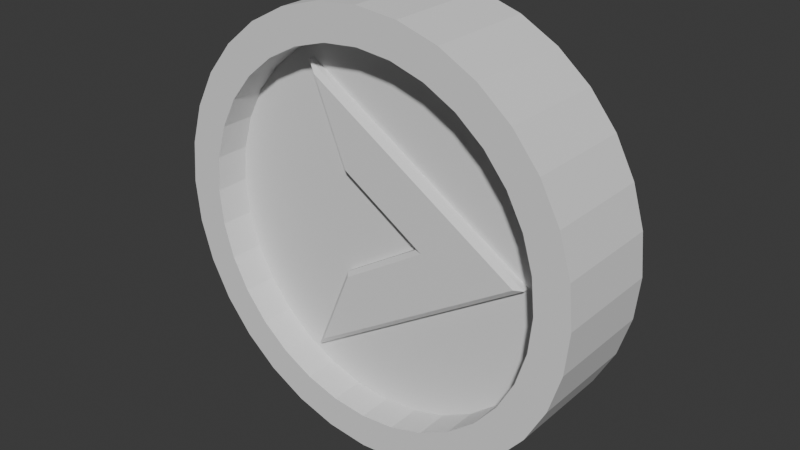 # Source: turnTarget.blend  (saved by Blender 4.4.30; exported with 4.5.12 LTS)
import bpy
from mathutils import Matrix  # noqa: F401  (used for matrix-valued properties, if any)

bpy.ops.wm.read_factory_settings(use_empty=True)
scene = bpy.context.scene
scene.name = 'Scene'

# ---- collections
col_collection = bpy.data.collections.new('Collection'); scene.collection.children.link(col_collection)

# ---- world
world_world = bpy.data.worlds.new('World'); scene.world = world_world
world_world.use_nodes = True; world_world.node_tree.nodes.clear()
_N = world_world.node_tree.nodes; _L = world_world.node_tree.links
n0 = _N.new('ShaderNodeOutputWorld'); n0.name = 'World Output'; n0.location = (300, 300)
n1 = _N.new('ShaderNodeBackground'); n1.name = 'Background'; n1.location = (10, 300)
n1.inputs[0].default_value = (0.05088, 0.05088, 0.05088, 1.0)
_L.new(n1.outputs[0], n0.inputs[0])
n0.is_active_output = True
world_world.color = (0.05088, 0.05088, 0.05088)
world_world.sun_shadow_jitter_overblur = 0.0

# ---- meshes
me_cylinder = bpy.data.meshes.new('Cylinder')
me_cylinder.from_pydata([(0.0, 0.8392, 0.255), (0.1637, 0.8231, 0.255), (0.3212, 0.7753, 0.255), (0.4662, 0.6978, 0.255), (0.5934, 0.5934, 0.255), (0.6978, 0.4662, 0.255), (0.7753, 0.3212, 0.255), (0.8231, 0.1637, 0.255), (0.8392, -3.256e-08, 0.255), (0.8231, -0.1637, 0.255), (0.7753, -0.3212, 0.255), (0.6978, -0.4662, 0.255), (0.5934, -0.5934, 0.255), (0.4662, -0.6978, 0.255), (0.3212, -0.7753, 0.255), (0.1637, -0.8231, 0.255), (0.0, -0.8392, 0.255), (-0.1637, -0.8231, 0.255), (-0.3212, -0.7753, 0.255), (-0.4662, -0.6978, 0.255), (-0.5934, -0.5934, 0.255), (-0.6978, -0.4662, 0.255), (-0.7753, -0.3212, 0.255), (-0.8231, -0.1637, 0.255), (0.7106, -6.692e-08, 0.01051), (-0.8392, -3.256e-08, 0.255), (-0.374, -0.6826, 0.01051), (-0.8231, 0.1637, 0.255), (-0.7753, 0.3212, 0.255), (-0.6978, 0.4662, 0.255), (-0.374, 0.6826, 0.01051), (-0.5934, 0.5934, 0.255), (-0.4662, 0.6978, 0.255), (-0.3212, 0.7753, 0.255), (-0.1637, 0.8231, 0.255), (0.0, 1.0, 0.0), (0.1951, 0.9808, 0.0), (0.3827, 0.9239, 0.0), (0.5556, 0.8315, 0.0), (0.7071, 0.7071, 0.0), (0.8315, 0.5556, 0.0), (0.9239, 0.3827, 0.0), (0.9808, 0.1951, 0.0), (1.0, -1.504e-09, 0.0), (0.9808, -0.1951, 0.0), (0.9239, -0.3827, 0.0), (0.8315, -0.5556, 0.0), (0.7071, -0.7071, 0.0), (0.5556, -0.8315, 0.0), (0.3827, -0.9239, 0.0), (0.1951, -0.9808, 0.0), (0.0, -1.0, 0.0), (-0.1951, -0.9808, 0.0), (-0.3827, -0.9239, 0.0), (-0.5556, -0.8315, 0.0), (-0.7071, -0.7071, 0.0), (-0.8315, -0.5556, 0.0), (-0.9239, -0.3827, 0.0), (-0.9808, -0.1951, 0.0), (-1.0, -1.504e-09, 0.0), (-0.9808, 0.1951, 0.0), (-0.9239, 0.3827, 0.0), (-0.8315, 0.5556, 0.0), (-0.7071, 0.7071, 0.0), (-0.5556, 0.8315, 0.0), (-0.3827, 0.9239, 0.0), (-0.1951, 0.9808, 0.0), (0.1951, 0.9808, 0.255), (0.0, 1.0, 0.255), (0.3827, 0.9239, 0.255), (0.5556, 0.8315, 0.255), (0.7071, 0.7071, 0.255), (0.8315, 0.5556, 0.255), (0.9239, 0.3827, 0.255), (0.9808, 0.1951, 0.255), (1.0, -3.256e-08, 0.255), (0.9808, -0.1951, 0.255), (0.9239, -0.3827, 0.255), (0.8315, -0.5556, 0.255), (0.7071, -0.7071, 0.255), (0.5556, -0.8315, 0.255), (0.3827, -0.9239, 0.255), (0.1951, -0.9808, 0.255), (0.0, -1.0, 0.255), (-0.1951, -0.9808, 0.255), (-0.3827, -0.9239, 0.255), (-0.5556, -0.8315, 0.255), (-0.7071, -0.7071, 0.255), (-0.8315, -0.5556, 0.255), (-0.9239, -0.3827, 0.255), (-0.9808, -0.1951, 0.255), (-1.0, -3.256e-08, 0.255), (-0.9808, 0.1951, 0.255), (-0.9239, 0.3827, 0.255), (-0.8315, 0.5556, 0.255), (-0.7071, 0.7071, 0.255), (-0.5556, 0.8315, 0.255), (-0.3827, 0.9239, 0.255), (-0.1951, 0.9808, 0.255), (0.1637, 0.8231, 0.09504), (-2.169e-09, 0.8392, 0.09504), (0.3212, 0.7753, 0.09504), (0.4662, 0.6978, 0.09504), (0.5934, 0.5934, 0.09504), (0.6978, 0.4662, 0.09504), (0.7753, 0.3212, 0.09504), (0.8231, 0.1637, 0.09504), (0.8392, -3.256e-08, 0.09504), (0.8231, -0.1637, 0.09504), (0.7753, -0.3212, 0.09504), (0.6978, -0.4662, 0.09504), (0.5934, -0.5934, 0.09504), (0.4662, -0.6978, 0.09504), (0.3212, -0.7753, 0.09504), (0.1637, -0.8231, 0.09504), (-2.169e-09, -0.8392, 0.09504), (-0.1637, -0.8231, 0.09504), (-0.3212, -0.7753, 0.09504), (-0.4662, -0.6978, 0.09504), (-0.5934, -0.5934, 0.09504), (-0.6978, -0.4662, 0.09504), (-0.7753, -0.3212, 0.09504), (-0.8231, -0.1637, 0.09504), (-0.8392, -3.256e-08, 0.09504), (-0.8231, 0.1637, 0.09504), (-0.7753, 0.3212, 0.09504), (-0.6978, 0.4662, 0.09504), (-0.5934, 0.5934, 0.09504), (-0.4662, 0.6978, 0.09504), (-0.3212, 0.7753, 0.09504), (-0.1637, 0.8231, 0.09504), (0.5587, 0.09557, 0.01051), (-0.189, -0.2392, 0.05498), (0.5587, -0.09557, 0.01051), (-0.189, 0.2392, 0.05498), (0.1911, -6.371e-08, 0.05498), (0.673, -1.952e-08, 0.1439), (0.7106, -2.681e-08, 0.1239), (-0.374, -0.6826, 0.1239), (-0.3312, -0.6321, 0.1439), (-0.3312, 0.6321, 0.1439), (-0.374, 0.6826, 0.1239), (0.5322, 0.08866, 0.1439), (0.5587, 0.09557, 0.1239), (-0.173, -0.2528, 0.1441), (-0.189, -0.2392, 0.1241), (0.5587, -0.09557, 0.1239), (0.5322, -0.08866, 0.1439), (-0.189, 0.2392, 0.1241), (-0.173, 0.2528, 0.1441), (0.2286, -4.374e-08, 0.1441), (0.1911, -4.762e-08, 0.1241)], [], [(35, 68, 67, 36), (36, 67, 69, 37), (37, 69, 70, 38), (38, 70, 71, 39), (39, 71, 72, 40), (40, 72, 73, 41), (41, 73, 74, 42), (42, 74, 75, 43), (43, 75, 76, 44), (44, 76, 77, 45), (45, 77, 78, 46), (46, 78, 79, 47), (47, 79, 80, 48), (48, 80, 81, 49), (49, 81, 82, 50), (50, 82, 83, 51), (51, 83, 84, 52), (52, 84, 85, 53), (53, 85, 86, 54), (54, 86, 87, 55), (55, 87, 88, 56), (56, 88, 89, 57), (57, 89, 90, 58), (58, 90, 91, 59), (59, 91, 92, 60), (60, 92, 93, 61), (61, 93, 94, 62), (62, 94, 95, 63), (63, 95, 96, 64), (64, 96, 97, 65), (9, 8, 107, 108), (65, 97, 98, 66), (66, 98, 68, 35), (150, 142, 140, 149), (135, 131, 24, 133), (139, 147, 150, 144), (145, 151, 135, 132), (131, 30, 141, 143), (148, 141, 30, 134), (0, 1, 67, 68), (1, 2, 69, 67), (2, 3, 70, 69), (3, 4, 71, 70), (4, 5, 72, 71), (5, 6, 73, 72), (6, 7, 74, 73), (7, 8, 75, 74), (8, 9, 76, 75), (9, 10, 77, 76), (10, 11, 78, 77), (11, 12, 79, 78), (12, 13, 80, 79), (13, 14, 81, 80), (14, 15, 82, 81), (15, 16, 83, 82), (16, 17, 84, 83), (17, 18, 85, 84), (18, 19, 86, 85), (19, 20, 87, 86), (20, 21, 88, 87), (21, 22, 89, 88), (22, 23, 90, 89), (23, 25, 91, 90), (25, 27, 92, 91), (27, 28, 93, 92), (28, 29, 94, 93), (29, 31, 95, 94), (31, 32, 96, 95), (32, 33, 97, 96), (33, 34, 98, 97), (34, 0, 68, 98), (99, 100, 130, 129, 128, 127, 126, 125, 124, 123, 122, 121, 120, 119, 118, 117, 116, 115, 114, 113, 112, 111, 110, 109, 108, 107, 106, 105, 104, 103, 102, 101), (23, 22, 121, 122), (10, 9, 108, 109), (25, 23, 122, 123), (11, 10, 109, 110), (27, 25, 123, 124), (12, 11, 110, 111), (28, 27, 124, 125), (13, 12, 111, 112), (29, 28, 125, 126), (14, 13, 112, 113), (1, 0, 100, 99), (31, 29, 126, 127), (15, 14, 113, 114), (2, 1, 99, 101), (32, 31, 127, 128), (16, 15, 114, 115), (3, 2, 101, 102), (33, 32, 128, 129), (17, 16, 115, 116), (4, 3, 102, 103), (34, 33, 129, 130), (18, 17, 116, 117), (5, 4, 103, 104), (0, 34, 130, 100), (19, 18, 117, 118), (6, 5, 104, 105), (20, 19, 118, 119), (7, 6, 105, 106), (21, 20, 119, 120), (8, 7, 106, 107), (22, 21, 120, 121), (147, 136, 142, 150), (133, 24, 137, 146), (134, 30, 131, 135), (26, 133, 146, 138), (132, 26, 138, 145), (132, 135, 133, 26), (135, 151, 148, 134), (143, 141, 140, 142), (145, 138, 139, 144), (147, 139, 138, 146), (149, 140, 141, 148), (137, 143, 142, 136), (151, 145, 144, 150), (136, 147, 146, 137), (150, 149, 148, 151), (24, 131, 143, 137)])
_uv = me_cylinder.uv_layers.new(name='UVMap')
_uv.uv.foreach_set('vector', [1.0, 0.75, 1.0, 1.0, 0.9688, 1.0, 0.9688, 0.75, 0.9688, 0.75, 0.9688, 1.0, 0.9375, 1.0, 0.9375, 0.75, 0.9375, 0.75, 0.9375, 1.0, 0.9062, 1.0, 0.9062, 0.75, 0.9062, 0.75, 0.9062, 1.0, 0.875, 1.0, 0.875, 0.75, 0.875, 0.75, 0.875, 1.0, 0.8438, 1.0, 0.8438, 0.75, 0.8438, 0.75, 0.8438, 1.0, 0.8125, 1.0, 0.8125, 0.75, 0.8125, 0.75, 0.8125, 1.0, 0.7812, 1.0, 0.7812, 0.75, 0.7812, 0.75, 0.7812, 1.0, 0.75, 1.0, 0.75, 0.75, 0.75, 0.75, 0.75, 1.0, 0.7188, 1.0, 0.7188, 0.75, 0.7188, 0.75, 0.7188, 1.0, 0.6875, 1.0, 0.6875, 0.75, 0.6875, 0.75, 0.6875, 1.0, 0.6562, 1.0, 0.6562, 0.75, 0.6562, 0.75, 0.6562, 1.0, 0.625, 1.0, 0.625, 0.75, 0.625, 0.75, 0.625, 1.0, 0.5938, 1.0, 0.5938, 0.75, 0.5938, 0.75, 0.5938, 1.0, 0.5625, 1.0, 0.5625, 0.75, 0.5625, 0.75, 0.5625, 1.0, 0.5312, 1.0, 0.5312, 0.75, 0.5312, 0.75, 0.5312, 1.0, 0.5, 1.0, 0.5, 0.75, 0.5, 0.75, 0.5, 1.0, 0.4688, 1.0, 0.4688, 0.75, 0.4688, 0.75, 0.4688, 1.0, 0.4375, 1.0, 0.4375, 0.75, 0.4375, 0.75, 0.4375, 1.0, 0.4062, 1.0, 0.4062, 0.75, 0.4062, 0.75, 0.4062, 1.0, 0.375, 1.0, 0.375, 0.75, 0.375, 0.75, 0.375, 1.0, 0.3438, 1.0, 0.3438, 0.75, 0.3438, 0.75, 0.3438, 1.0, 0.3125, 1.0, 0.3125, 0.75, 0.3125, 0.75, 0.3125, 1.0, 0.2812, 1.0, 0.2812, 0.75, 0.2812, 0.75, 0.2812, 1.0, 0.25, 1.0, 0.25, 0.75, 0.25, 0.75, 0.25, 1.0, 0.2188, 1.0, 0.2188, 0.75, 0.2188, 0.75, 0.2188, 1.0, 0.1875, 1.0, 0.1875, 0.75, 0.1875, 0.75, 0.1875, 1.0, 0.1562, 1.0, 0.1562, 0.75, 0.1562, 0.75, 0.1562, 1.0, 0.125, 1.0, 0.125, 0.75, 0.125, 0.75, 0.125, 1.0, 0.09375, 1.0, 0.09375, 0.75, 0.09375, 0.75, 0.09375, 1.0, 0.0625, 1.0, 0.0625, 0.75, 0.4475, 0.2107, 0.4514, 0.25, 0.4514, 0.25, 0.4475, 0.2107, 0.0625, 0.75, 0.0625, 1.0, 0.03125, 1.0, 0.03125, 0.75, 0.03125, 0.75, 0.03125, 1.0, 0.0, 1.0, 0.0, 0.75, 0.5925, 0.7819, 0.6225, 0.785, 0.6225, 0.993, 0.5925, 0.9901, 0.59, 0.465, 0.625, 0.465, 0.625, 0.5, 0.59, 0.5, 0.382, 0.7525, 0.59, 0.7525, 0.5931, 0.7825, 0.3849, 0.7825, 0.375, 0.7132, 0.59, 0.7132, 0.59, 0.465, 0.375, 0.465, 0.66, 0.5, 0.875, 0.5, 0.875, 0.7125, 0.66, 0.7125, 0.59, 0.05608, 0.625, 0.03747, 0.625, 0.25, 0.59, 0.25, 0.25, 0.4514, 0.2893, 0.4475, 0.2968, 0.4854, 0.25, 0.49, 0.2893, 0.4475, 0.3271, 0.4361, 0.3418, 0.4717, 0.2968, 0.4854, 0.3271, 0.4361, 0.3619, 0.4175, 0.3833, 0.4496, 0.3418, 0.4717, 0.3619, 0.4175, 0.3924, 0.3924, 0.4197, 0.4197, 0.3833, 0.4496, 0.3924, 0.3924, 0.4175, 0.3619, 0.4496, 0.3833, 0.4197, 0.4197, 0.4175, 0.3619, 0.4361, 0.3271, 0.4717, 0.3418, 0.4496, 0.3833, 0.4361, 0.3271, 0.4475, 0.2893, 0.4854, 0.2968, 0.4717, 0.3418, 0.4475, 0.2893, 0.4514, 0.25, 0.49, 0.25, 0.4854, 0.2968, 0.4514, 0.25, 0.4475, 0.2107, 0.4854, 0.2032, 0.49, 0.25, 0.4475, 0.2107, 0.4361, 0.1729, 0.4717, 0.1582, 0.4854, 0.2032, 0.4361, 0.1729, 0.4175, 0.1381, 0.4496, 0.1167, 0.4717, 0.1582, 0.4175, 0.1381, 0.3924, 0.1076, 0.4197, 0.08029, 0.4496, 0.1167, 0.3924, 0.1076, 0.3619, 0.08253, 0.3833, 0.05045, 0.4197, 0.08029, 0.3619, 0.08253, 0.3271, 0.06392, 0.3418, 0.02827, 0.3833, 0.05045, 0.3271, 0.06392, 0.2893, 0.05246, 0.2968, 0.01461, 0.3418, 0.02827, 0.2893, 0.05246, 0.25, 0.04859, 0.25, 0.01, 0.2968, 0.01461, 0.25, 0.04859, 0.2107, 0.05246, 0.2032, 0.01461, 0.25, 0.01, 0.2107, 0.05246, 0.1729, 0.06392, 0.1582, 0.02827, 0.2032, 0.01461, 0.1729, 0.06392, 0.1381, 0.08253, 0.1167, 0.05045, 0.1582, 0.02827, 0.1381, 0.08253, 0.1076, 0.1076, 0.08029, 0.08029, 0.1167, 0.05045, 0.1076, 0.1076, 0.08253, 0.1381, 0.05045, 0.1167, 0.08029, 0.08029, 0.08253, 0.1381, 0.06392, 0.1729, 0.02827, 0.1582, 0.05045, 0.1167, 0.06392, 0.1729, 0.05246, 0.2107, 0.01461, 0.2032, 0.02827, 0.1582, 0.05246, 0.2107, 0.04859, 0.25, 0.01, 0.25, 0.01461, 0.2032, 0.04859, 0.25, 0.05246, 0.2893, 0.01461, 0.2968, 0.01, 0.25, 0.05246, 0.2893, 0.06392, 0.3271, 0.02827, 0.3418, 0.01461, 0.2968, 0.06392, 0.3271, 0.08253, 0.3619, 0.05045, 0.3833, 0.02827, 0.3418, 0.08253, 0.3619, 0.1076, 0.3924, 0.08029, 0.4197, 0.05045, 0.3833, 0.1076, 0.3924, 0.1381, 0.4175, 0.1167, 0.4496, 0.08029, 0.4197, 0.1381, 0.4175, 0.1729, 0.4361, 0.1582, 0.4717, 0.1167, 0.4496, 0.1729, 0.4361, 0.2107, 0.4475, 0.2032, 0.4854, 0.1582, 0.4717, 0.2107, 0.4475, 0.25, 0.4514, 0.25, 0.49, 0.2032, 0.4854, 0.2893, 0.4475, 0.25, 0.4514, 0.2107, 0.4475, 0.1729, 0.4361, 0.1381, 0.4175, 0.1076, 0.3924, 0.08253, 0.3619, 0.06392, 0.3271, 0.05246, 0.2893, 0.04859, 0.25, 0.05246, 0.2107, 0.06392, 0.1729, 0.08253, 0.1381, 0.1076, 0.1076, 0.1381, 0.08253, 0.1729, 0.06392, 0.2107, 0.05246, 0.25, 0.04859, 0.2893, 0.05246, 0.3271, 0.06392, 0.3619, 0.08253, 0.3924, 0.1076, 0.4175, 0.1381, 0.4361, 0.1729, 0.4475, 0.2107, 0.4514, 0.25, 0.4475, 0.2893, 0.4361, 0.3271, 0.4175, 0.3619, 0.3924, 0.3924, 0.3619, 0.4175, 0.3271, 0.4361, 0.05246, 0.2107, 0.06392, 0.1729, 0.06392, 0.1729, 0.05246, 0.2107, 0.4361, 0.1729, 0.4475, 0.2107, 0.4475, 0.2107, 0.4361, 0.1729, 0.04859, 0.25, 0.05246, 0.2107, 0.05246, 0.2107, 0.04859, 0.25, 0.4175, 0.1381, 0.4361, 0.1729, 0.4361, 0.1729, 0.4175, 0.1381, 0.05246, 0.2893, 0.04859, 0.25, 0.04859, 0.25, 0.05246, 0.2893, 0.3924, 0.1076, 0.4175, 0.1381, 0.4175, 0.1381, 0.3924, 0.1076, 0.06392, 0.3271, 0.05246, 0.2893, 0.05246, 0.2893, 0.06392, 0.3271, 0.3619, 0.08253, 0.3924, 0.1076, 0.3924, 0.1076, 0.3619, 0.08253, 0.08253, 0.3619, 0.06392, 0.3271, 0.06392, 0.3271, 0.08253, 0.3619, 0.3271, 0.06392, 0.3619, 0.08253, 0.3619, 0.08253, 0.3271, 0.06392, 0.2893, 0.4475, 0.25, 0.4514, 0.25, 0.4514, 0.2893, 0.4475, 0.1076, 0.3924, 0.08253, 0.3619, 0.08253, 0.3619, 0.1076, 0.3924, 0.2893, 0.05246, 0.3271, 0.06392, 0.3271, 0.06392, 0.2893, 0.05246, 0.3271, 0.4361, 0.2893, 0.4475, 0.2893, 0.4475, 0.3271, 0.4361, 0.1381, 0.4175, 0.1076, 0.3924, 0.1076, 0.3924, 0.1381, 0.4175, 0.25, 0.04859, 0.2893, 0.05246, 0.2893, 0.05246, 0.25, 0.04859, 0.3619, 0.4175, 0.3271, 0.4361, 0.3271, 0.4361, 0.3619, 0.4175, 0.1729, 0.4361, 0.1381, 0.4175, 0.1381, 0.4175, 0.1729, 0.4361, 0.2107, 0.05246, 0.25, 0.04859, 0.25, 0.04859, 0.2107, 0.05246, 0.3924, 0.3924, 0.3619, 0.4175, 0.3619, 0.4175, 0.3924, 0.3924, 0.2107, 0.4475, 0.1729, 0.4361, 0.1729, 0.4361, 0.2107, 0.4475, 0.1729, 0.06392, 0.2107, 0.05246, 0.2107, 0.05246, 0.1729, 0.06392, 0.4175, 0.3619, 0.3924, 0.3924, 0.3924, 0.3924, 0.4175, 0.3619, 0.25, 0.4514, 0.2107, 0.4475, 0.2107, 0.4475, 0.25, 0.4514, 0.1381, 0.08253, 0.1729, 0.06392, 0.1729, 0.06392, 0.1381, 0.08253, 0.4361, 0.3271, 0.4175, 0.3619, 0.4175, 0.3619, 0.4361, 0.3271, 0.1076, 0.1076, 0.1381, 0.08253, 0.1381, 0.08253, 0.1076, 0.1076, 0.4475, 0.2893, 0.4361, 0.3271, 0.4361, 0.3271, 0.4475, 0.2893, 0.08253, 0.1381, 0.1076, 0.1076, 0.1076, 0.1076, 0.08253, 0.1381, 0.4514, 0.25, 0.4475, 0.2893, 0.4475, 0.2893, 0.4514, 0.25, 0.06392, 0.1729, 0.08253, 0.1381, 0.08253, 0.1381, 0.06392, 0.1729, 0.59, 0.7525, 0.6209, 0.7541, 0.6225, 0.785, 0.5918, 0.7832, 0.59, 0.5, 0.625, 0.5, 0.625, 0.7125, 0.59, 0.7125, 0.59, 0.25, 0.625, 0.25, 0.625, 0.465, 0.59, 0.465, 0.375, 0.5, 0.59, 0.5, 0.59, 0.7125, 0.375, 0.7125, 0.34, 0.5, 0.375, 0.5, 0.375, 0.7125, 0.34, 0.6939, 0.375, 0.465, 0.59, 0.465, 0.59, 0.5, 0.375, 0.5, 0.59, 0.465, 0.59, 0.7132, 0.59, 0.05608, 0.59, 0.25, 0.66, 0.7125, 0.875, 0.7125, 0.8627, 0.75, 0.6637, 0.75, 0.34, 0.6939, 0.375, 0.7125, 0.3704, 0.75, 0.3405, 0.75, 0.59, 0.7525, 0.382, 0.7525, 0.375, 0.7125, 0.59, 0.7125, 0.5905, 0.0, 0.6204, 0.0, 0.625, 0.03747, 0.59, 0.05608, 0.625, 0.7125, 0.66, 0.7125, 0.66, 0.75, 0.6312, 0.75, 0.59, 0.7132, 0.375, 0.7132, 0.3849, 0.7825, 0.5931, 0.7825, 0.6209, 0.7541, 0.59, 0.7525, 0.59, 0.7125, 0.625, 0.7125, 0.59, 0.785, 0.59, 0.01107, 0.59, 0.05608, 0.59, 0.7132, 0.625, 0.5, 0.66, 0.5, 0.66, 0.7125, 0.625, 0.7125])
me_cylinder.update()

# ---- objects
ob_cylinder = bpy.data.objects.new('Cylinder', me_cylinder)

# ---- transforms, parenting, visibility, modifiers, constraints
ob_cylinder.location = (-0.003802, -0.02456, -0.01491)
ob_cylinder.rotation_euler = (1.571, -0.0, 0.0)
_m = ob_cylinder.modifiers.new('Mirror', 'MIRROR')
_m.use_axis = (False, False, True)
_m.use_clip = True
_m.merge_threshold = 0.134

# ---- collection membership
col_collection.objects.link(ob_cylinder)

# ---- scene / render settings (as saved in the file)
scene.frame_start = 1; scene.frame_end = 250; scene.frame_set(1)
scene.render.engine = 'BLENDER_EEVEE_NEXT'
bpy.context.view_layer.update()

# ---- added for rendering (the .blend has no active camera and no usable light): camera, sun
cam_auto = bpy.data.cameras.new('AutoCamera')
cam_auto.lens = 50.0
cam_auto.sensor_width = 36.0
cam_auto.clip_end = 1000.0
ob_auto_camera = bpy.data.objects.new('AutoCamera', cam_auto)
scene.collection.objects.link(ob_auto_camera)
ob_auto_camera.location = (2.65534, -3.21553, 2.11241)
ob_auto_camera.rotation_euler = (1.09748, -7.21219e-08, 0.694738)
scene.camera = ob_auto_camera
light_auto_sun = bpy.data.lights.new('AutoSun', 'SUN')
light_auto_sun.energy = 3.0
light_auto_sun.angle = 0.0523599
ob_auto_sun = bpy.data.objects.new('AutoSun', light_auto_sun)
scene.collection.objects.link(ob_auto_sun)
ob_auto_sun.rotation_euler = (0.872665, 0.174533, 0.523599)
bpy.context.view_layer.update()
